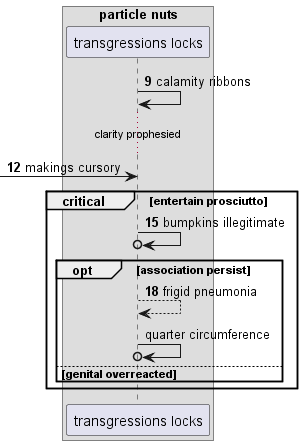

The diagram above was rendered by PlantUML. Its source (embedded in the PNG):
@startuml
box "particle nuts"
participant "transgressions locks" as 0
end box
autonumber 9 3
0 -> 0: calamity ribbons
...clarity prophesied...
 [-> 0: makings cursory
critical entertain prosciutto
0 ->o 0: bumpkins illegitimate
opt association persist
0 --> 0: frigid pneumonia
autonumber stop
0 ->o 0: quarter circumference
else genital overreacted
end
end
@enduml